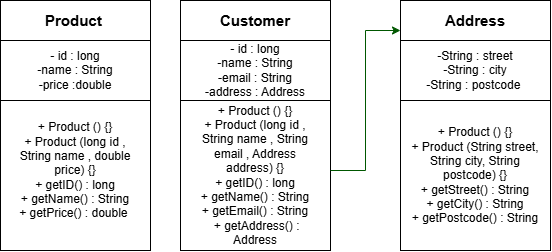

The diagram above was exported from draw.io. Its source (the exported page's mxGraphModel, read from the mxfile embedded in the PNG):
<mxGraphModel dx="1034" dy="536" grid="1" gridSize="10" guides="1" tooltips="1" connect="1" arrows="1" fold="1" page="1" pageScale="1" pageWidth="827" pageHeight="1169" math="0" shadow="0">
  <root>
    <mxCell id="0" />
    <mxCell id="1" parent="0" />
    <mxCell id="BNDuWNzUHN1b7mizfD5d-8" connectable="0" parent="1" style="group" value="" vertex="1">
      <mxGeometry height="250" width="150" x="60" y="130" as="geometry" />
    </mxCell>
    <mxCell id="BNDuWNzUHN1b7mizfD5d-1" parent="BNDuWNzUHN1b7mizfD5d-8" style="rounded=0;whiteSpace=wrap;html=1;" value="" vertex="1">
      <mxGeometry height="250" width="150" as="geometry" />
    </mxCell>
    <mxCell id="BNDuWNzUHN1b7mizfD5d-2" parent="BNDuWNzUHN1b7mizfD5d-8" style="rounded=0;whiteSpace=wrap;html=1;" value="" vertex="1">
      <mxGeometry height="40" width="150" as="geometry" />
    </mxCell>
    <mxCell id="BNDuWNzUHN1b7mizfD5d-3" parent="BNDuWNzUHN1b7mizfD5d-8" style="text;html=1;whiteSpace=wrap;strokeColor=none;fillColor=none;align=center;verticalAlign=middle;rounded=0;" value="&lt;b&gt;&lt;font style=&quot;font-size: 15px;&quot;&gt;Product&lt;/font&gt;&lt;/b&gt;&amp;nbsp;" vertex="1">
      <mxGeometry height="30" width="60" x="45" y="5" as="geometry" />
    </mxCell>
    <mxCell id="BNDuWNzUHN1b7mizfD5d-4" parent="BNDuWNzUHN1b7mizfD5d-8" style="rounded=0;whiteSpace=wrap;html=1;" value="" vertex="1">
      <mxGeometry height="60" width="150" y="40" as="geometry" />
    </mxCell>
    <mxCell id="BNDuWNzUHN1b7mizfD5d-5" parent="BNDuWNzUHN1b7mizfD5d-8" style="text;html=1;whiteSpace=wrap;strokeColor=none;fillColor=none;align=center;verticalAlign=middle;rounded=0;" value="- id : long&lt;div&gt;-name : String&lt;/div&gt;&lt;div&gt;-price :double&lt;/div&gt;" vertex="1">
      <mxGeometry height="60" width="110" x="20" y="40" as="geometry" />
    </mxCell>
    <mxCell id="BNDuWNzUHN1b7mizfD5d-6" parent="BNDuWNzUHN1b7mizfD5d-8" style="text;html=1;whiteSpace=wrap;strokeColor=none;fillColor=none;align=center;verticalAlign=middle;rounded=0;" value="+ Product () {}&lt;div&gt;+ Product (long id , String name , double price) {}&lt;/div&gt;&lt;div&gt;+ getID() : long&lt;/div&gt;&lt;div&gt;+ getName() : String&lt;/div&gt;&lt;div&gt;+ getPrice() : double&amp;nbsp;&lt;/div&gt;" vertex="1">
      <mxGeometry height="120" width="130" x="10" y="110" as="geometry" />
    </mxCell>
    <mxCell id="BNDuWNzUHN1b7mizfD5d-9" connectable="0" parent="1" style="group" value="" vertex="1">
      <mxGeometry height="250" width="150" x="240" y="130" as="geometry" />
    </mxCell>
    <mxCell id="BNDuWNzUHN1b7mizfD5d-10" parent="BNDuWNzUHN1b7mizfD5d-9" style="rounded=0;whiteSpace=wrap;html=1;" value="" vertex="1">
      <mxGeometry height="250" width="150" as="geometry" />
    </mxCell>
    <mxCell id="BNDuWNzUHN1b7mizfD5d-11" parent="BNDuWNzUHN1b7mizfD5d-9" style="rounded=0;whiteSpace=wrap;html=1;" value="" vertex="1">
      <mxGeometry height="40" width="150" as="geometry" />
    </mxCell>
    <mxCell id="BNDuWNzUHN1b7mizfD5d-12" parent="BNDuWNzUHN1b7mizfD5d-9" style="text;html=1;whiteSpace=wrap;strokeColor=none;fillColor=none;align=center;verticalAlign=middle;rounded=0;" value="&lt;span style=&quot;font-size: 15px;&quot;&gt;&lt;b&gt;Customer&lt;/b&gt;&lt;/span&gt;" vertex="1">
      <mxGeometry height="30" width="60" x="45" y="5" as="geometry" />
    </mxCell>
    <mxCell id="BNDuWNzUHN1b7mizfD5d-13" parent="BNDuWNzUHN1b7mizfD5d-9" style="rounded=0;whiteSpace=wrap;html=1;" value="" vertex="1">
      <mxGeometry height="60" width="150" y="40" as="geometry" />
    </mxCell>
    <mxCell id="BNDuWNzUHN1b7mizfD5d-14" parent="BNDuWNzUHN1b7mizfD5d-9" style="text;html=1;whiteSpace=wrap;strokeColor=none;fillColor=none;align=center;verticalAlign=middle;rounded=0;" value="- id : long&lt;div&gt;-name : String&lt;/div&gt;&lt;div&gt;-email : String&lt;/div&gt;&lt;div&gt;-address : Address&lt;/div&gt;" vertex="1">
      <mxGeometry height="60" width="110" x="20" y="40" as="geometry" />
    </mxCell>
    <mxCell id="BNDuWNzUHN1b7mizfD5d-15" parent="BNDuWNzUHN1b7mizfD5d-9" style="text;html=1;whiteSpace=wrap;strokeColor=none;fillColor=none;align=center;verticalAlign=middle;rounded=0;" value="+ Product () {}&lt;div&gt;+ Product (long id , String name , String email , Address address) {}&lt;/div&gt;&lt;div&gt;+ getID() : long&lt;/div&gt;&lt;div&gt;+ getName() : String&lt;/div&gt;&lt;div&gt;+ getEmail() : String&lt;/div&gt;&lt;div&gt;&amp;nbsp;&lt;span style=&quot;background-color: transparent; color: light-dark(rgb(0, 0, 0), rgb(255, 255, 255));&quot;&gt;+ getAddress() : Address&lt;/span&gt;&lt;/div&gt;" vertex="1">
      <mxGeometry height="130" width="130" x="10" y="110" as="geometry" />
    </mxCell>
    <mxCell id="BNDuWNzUHN1b7mizfD5d-16" connectable="0" parent="1" style="group" value="" vertex="1">
      <mxGeometry height="250" width="150" x="460" y="130" as="geometry" />
    </mxCell>
    <mxCell id="BNDuWNzUHN1b7mizfD5d-17" parent="BNDuWNzUHN1b7mizfD5d-16" style="rounded=0;whiteSpace=wrap;html=1;" value="" vertex="1">
      <mxGeometry height="250" width="150" as="geometry" />
    </mxCell>
    <mxCell id="BNDuWNzUHN1b7mizfD5d-18" parent="BNDuWNzUHN1b7mizfD5d-16" style="rounded=0;whiteSpace=wrap;html=1;" value="" vertex="1">
      <mxGeometry height="40" width="150" as="geometry" />
    </mxCell>
    <mxCell id="BNDuWNzUHN1b7mizfD5d-19" parent="BNDuWNzUHN1b7mizfD5d-16" style="text;html=1;whiteSpace=wrap;strokeColor=none;fillColor=none;align=center;verticalAlign=middle;rounded=0;" value="&lt;span style=&quot;font-size: 15px;&quot;&gt;&lt;b&gt;Address&lt;/b&gt;&lt;/span&gt;" vertex="1">
      <mxGeometry height="30" width="60" x="45" y="5" as="geometry" />
    </mxCell>
    <mxCell id="BNDuWNzUHN1b7mizfD5d-20" parent="BNDuWNzUHN1b7mizfD5d-16" style="rounded=0;whiteSpace=wrap;html=1;" value="" vertex="1">
      <mxGeometry height="60" width="150" y="40" as="geometry" />
    </mxCell>
    <mxCell id="BNDuWNzUHN1b7mizfD5d-21" parent="BNDuWNzUHN1b7mizfD5d-16" style="text;html=1;whiteSpace=wrap;strokeColor=none;fillColor=none;align=center;verticalAlign=middle;rounded=0;" value="-String : street&lt;div&gt;-String : city&lt;/div&gt;&lt;div&gt;-String : postcode&amp;nbsp;&lt;/div&gt;" vertex="1">
      <mxGeometry height="60" width="110" x="20" y="40" as="geometry" />
    </mxCell>
    <mxCell id="BNDuWNzUHN1b7mizfD5d-22" parent="BNDuWNzUHN1b7mizfD5d-16" style="text;html=1;whiteSpace=wrap;strokeColor=none;fillColor=none;align=center;verticalAlign=middle;rounded=0;" value="+ Product () {}&lt;div&gt;+ Product (String street, String city, String postcode) {}&lt;/div&gt;&lt;div&gt;+ getStreet() : String&lt;/div&gt;&lt;div&gt;+ getCity() : String&lt;/div&gt;&lt;div&gt;+ getPostcode() : String&lt;/div&gt;" vertex="1">
      <mxGeometry height="130" width="130" x="10" y="110" as="geometry" />
    </mxCell>
    <mxCell id="BNDuWNzUHN1b7mizfD5d-23" edge="1" parent="1" source="BNDuWNzUHN1b7mizfD5d-10" style="edgeStyle=orthogonalEdgeStyle;rounded=0;orthogonalLoop=1;jettySize=auto;html=1;entryX=0;entryY=0.75;entryDx=0;entryDy=0;fillColor=#008a00;strokeColor=#005700;" target="BNDuWNzUHN1b7mizfD5d-18" value="">
      <mxGeometry relative="1" x="0.219" as="geometry">
        <Array as="points">
          <mxPoint x="425" y="300" />
          <mxPoint x="425" y="160" />
        </Array>
      </mxGeometry>
    </mxCell>
  </root>
</mxGraphModel>